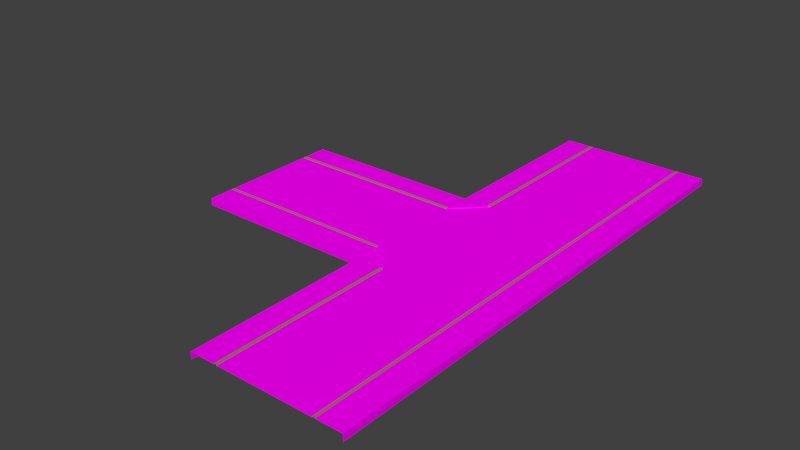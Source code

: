 # Source: T.Junction.blend  (saved by Blender 2.76.0; exported with 4.5.12 LTS)
import bpy
from mathutils import Matrix  # noqa: F401  (used for matrix-valued properties, if any)

bpy.ops.wm.read_factory_settings(use_empty=True)
scene = bpy.context.scene
scene.name = 'Scene'

# ---- collections
col_collection_1 = bpy.data.collections.new('Collection 1'); scene.collection.children.link(col_collection_1)

# ---- images (referenced by path relative to the original .blend; pixels are not part of the script)
import os
ASSET_DIR = os.environ.get("B2B_ASSET_DIR", "")  # directory of the original .blend (textures are referenced by path, not embedded)
HERE = os.path.dirname(os.path.abspath(__file__))  # packed textures are extracted next to this script under _unpacked/

def load_image(name, relpath, width, height, colorspace="sRGB"):
    """Load a texture the original file referenced (path relative to the .blend, or extracted next to this script)."""
    p = next((c for c in (os.path.join(HERE, relpath), os.path.join(ASSET_DIR, relpath)) if relpath and os.path.exists(c)), "")
    if p:
        img = bpy.data.images.load(p, check_existing=True)
        img.name = name
    else:  # same state as the original file: an image datablock whose file is absent (Cycles renders it pink)
        img = bpy.data.images.new(name, width, height)
        img.source = "FILE"
        img.filepath = "//" + (relpath or name)
    img.colorspace_settings.name = colorspace
    return img
img_road_png = load_image('Road.png', 'Textures/Road.png', 1024, 1024, 'sRGB')
img_footpath_jpg = load_image('Footpath.jpg', 'Textures/Footpath.jpg', 1024, 1024, 'sRGB')

# ---- materials (node trees are filled in below, after node groups)
mat_roadstraight = bpy.data.materials.new('RoadStraight')
mat_roadstraight.alpha_threshold = 0.0
mat_roadstraight.roughness = 0.5
mat_curb = bpy.data.materials.new('Curb')
mat_curb.alpha_threshold = 0.0
mat_curb.roughness = 0.5
mat_footpath = bpy.data.materials.new('FootPath')
mat_footpath.alpha_threshold = 0.0
mat_footpath.roughness = 0.5

# ---- material node trees
mat_roadstraight.use_nodes = True; mat_roadstraight.node_tree.nodes.clear()
_N = mat_roadstraight.node_tree.nodes; _L = mat_roadstraight.node_tree.links
n0 = _N.new('ShaderNodeOutputMaterial'); n0.name = 'Material Output'; n0.location = (300, 300)
n1 = _N.new('ShaderNodeBsdfDiffuse'); n1.name = 'Diffuse BSDF'; n1.location = (10, 300)
n2 = _N.new('ShaderNodeTexImage'); n2.name = 'Image Texture'; n2.location = (-180, 300)
n2.width = 140
n2.image = img_road_png
_L.new(n1.outputs[0], n0.inputs[0])
_L.new(n2.outputs[0], n1.inputs[0])
n0.is_active_output = True
mat_curb.use_nodes = True; mat_curb.node_tree.nodes.clear()
_N = mat_curb.node_tree.nodes; _L = mat_curb.node_tree.links
n0 = _N.new('ShaderNodeOutputMaterial'); n0.name = 'Material Output'; n0.location = (300, 300)
n1 = _N.new('ShaderNodeBsdfDiffuse'); n1.name = 'Diffuse BSDF'; n1.location = (10, 300)
n1.inputs[0].default_value = (0.3108, 0.2145, 0.08839, 1.0)
_L.new(n1.outputs[0], n0.inputs[0])
n0.is_active_output = True
mat_footpath.use_nodes = True; mat_footpath.node_tree.nodes.clear()
_N = mat_footpath.node_tree.nodes; _L = mat_footpath.node_tree.links
n0 = _N.new('ShaderNodeOutputMaterial'); n0.name = 'Material Output'; n0.location = (300, 300)
n1 = _N.new('ShaderNodeBsdfDiffuse'); n1.name = 'Diffuse BSDF'; n1.location = (10, 300)
n2 = _N.new('ShaderNodeTexImage'); n2.name = 'Image Texture'; n2.location = (-180, 300)
n2.width = 140
n2.image = img_footpath_jpg
_L.new(n1.outputs[0], n0.inputs[0])
_L.new(n2.outputs[0], n1.inputs[0])
n0.is_active_output = True

# ---- world
world_world = bpy.data.worlds.new('World'); scene.world = world_world
world_world.color = (0.05088, 0.05088, 0.05088)
world_world.use_sun_shadow = False
world_world.sun_shadow_jitter_overblur = 0.0
world_world.cycles.sampling_method = 'MANUAL'
world_world.cycles.sample_map_resolution = 256

# ---- meshes
me_plane_002 = bpy.data.meshes.new('Plane.002')
me_plane_002.from_pydata([(-0.0796, 35.34, 0.1461), (-6.489, 35.34, 0.1761), (-6.494, 35.34, 0.2078), (-6.509, 35.34, 0.2494), (-6.779, 35.34, 0.2494), (-6.779, 35.34, 0.152), (-10.29, 35.34, 0.152), (-6.255, 35.34, 0.1356), (-6.192, 35.34, 0.1411), (-6.409, 35.34, 0.1018), (-6.348, 35.34, 0.1193), (-6.489, 35.34, 0.1008), (-6.46, 35.34, 0.08107), (-10.29, 35.34, -0.8051), (-0.0795, 35.34, 0.1461), (6.489, 35.34, 0.1761), (6.494, 35.34, 0.2078), (6.509, 35.34, 0.2494), (6.779, 35.34, 0.2494), (6.779, 35.34, 0.152), (10.29, 35.34, 0.152), (6.255, 35.34, 0.1356), (6.192, 35.34, 0.1411), (6.409, 35.34, 0.1018), (6.348, 35.34, 0.1193), (6.489, 35.34, 0.1008), (6.46, 35.34, 0.08107), (10.29, 35.34, -0.8051), (-0.0796, 10.37, 0.1461), (-6.489, 10.37, 0.1761), (-6.494, 10.37, 0.2078), (-6.509, 10.37, 0.2494), (-6.779, 10.37, 0.2494), (-6.779, 10.37, 0.152), (-10.29, 10.37, 0.152), (-6.255, 10.37, 0.1356), (-6.192, 10.37, 0.1411), (-6.409, 10.37, 0.1018), (-6.348, 10.37, 0.1193), (-6.489, 10.37, 0.1008), (-6.46, 10.37, 0.08107), (-10.29, 10.37, -0.8051), (-0.0795, 10.37, 0.1461), (6.489, 10.37, 0.1761), (6.494, 10.37, 0.2078), (6.509, 10.37, 0.2494), (6.779, 10.37, 0.2494), (6.779, 10.37, 0.152), (10.29, 10.37, 0.152), (6.255, 10.37, 0.1356), (6.192, 10.37, 0.1411), (6.409, 10.37, 0.1018), (6.348, 10.37, 0.1193), (6.489, 10.37, 0.1008), (6.46, 10.37, 0.08107), (10.29, 10.37, -0.8051), (-35.32, -0.009254, 0.1461), (-35.32, 6.533, 0.1761), (-35.32, 6.538, 0.2078), (-35.32, 6.553, 0.2494), (-35.32, 6.823, 0.2494), (-35.32, 6.823, 0.152), (-35.32, 10.34, 0.152), (-35.32, 6.299, 0.1356), (-35.32, 6.236, 0.1411), (-35.32, 6.453, 0.1018), (-35.32, 6.392, 0.1193), (-35.32, 6.533, 0.1008), (-35.32, 6.504, 0.08107), (-35.32, 10.34, -0.8051), (-10.35, -0.009255, 0.1461), (-10.35, 6.533, 0.1761), (-10.35, 6.538, 0.2078), (-10.35, 6.553, 0.2494), (-10.35, 6.823, 0.2494), (-10.35, 6.823, 0.152), (-10.35, 10.34, 0.152), (-10.35, 6.299, 0.1356), (-10.35, 6.236, 0.1411), (-10.35, 6.453, 0.1018), (-10.35, 6.392, 0.1193), (-10.35, 6.533, 0.1008), (-10.35, 6.504, 0.08107), (-10.35, 10.34, -0.8051), (6.489, 0.004436, 0.1761), (6.494, 0.004436, 0.2078), (6.509, 0.004436, 0.2494), (6.779, 0.004436, 0.2494), (6.779, 0.004436, 0.152), (10.29, 0.004436, 0.152), (6.255, 0.004436, 0.1356), (6.192, 0.004436, 0.1411), (6.409, 0.004436, 0.1018), (6.348, 0.004436, 0.1193), (6.489, 0.004436, 0.1008), (6.46, 0.004436, 0.08107), (10.29, 0.004436, -0.8051)], [], [(37, 9, 12, 40), (36, 28, 0, 8), (39, 11, 1, 29), (29, 1, 2, 30), (30, 2, 3, 31), (31, 3, 4, 32), (32, 4, 5, 33), (33, 5, 6, 34), (35, 7, 10, 38), (34, 6, 13, 41), (51, 54, 26, 23), (50, 22, 14, 42), (53, 43, 15, 25), (43, 44, 16, 15), (44, 45, 17, 16), (45, 46, 18, 17), (46, 47, 19, 18), (47, 48, 20, 19), (49, 52, 24, 21), (48, 55, 27, 20), (11, 39, 40, 12), (9, 37, 38, 10), (7, 35, 36, 8), (25, 26, 54, 53), (23, 24, 52, 51), (21, 22, 50, 49), (79, 82, 68, 65), (78, 64, 56, 70), (81, 71, 57, 67), (71, 72, 58, 57), (72, 73, 59, 58), (73, 74, 60, 59), (74, 75, 61, 60), (75, 76, 62, 61), (77, 80, 66, 63), (76, 83, 69, 62), (67, 68, 82, 81), (65, 66, 80, 79), (63, 64, 78, 77), (39, 29, 71, 81), (29, 30, 72, 71), (30, 31, 73, 72), (31, 32, 74, 73), (32, 33, 75, 74), (33, 34, 76, 75), (34, 41, 83, 76), (39, 81, 82, 40), (37, 40, 82, 79), (37, 79, 80, 38), (35, 38, 80, 77), (35, 77, 78, 36), (28, 36, 78, 70), (49, 50, 91, 90), (44, 43, 84, 85), (53, 54, 95, 94), (46, 45, 86, 87), (54, 51, 92, 95), (55, 48, 89, 96), (48, 47, 88, 89), (43, 53, 94, 84), (51, 52, 93, 92), (45, 44, 85, 86), (52, 49, 90, 93), (47, 46, 87, 88), (42, 91, 50), (0, 28, 42, 14), (70, 91, 42, 28)])
me_plane_002.polygons.foreach_set('material_index', [0, 0, 1, 1, 1, 1, 1, 2, 0, 2, 0, 0, 1, 1, 1, 1, 1, 2, 0, 2, 0, 0, 0, 0, 0, 0, 0, 0, 1, 1, 1, 1, 1, 2, 0, 2, 0, 0, 0, 2, 2, 2, 2, 2, 2, 2, 2, 2, 2, 2, 2, 0, 0, 1, 0, 1, 0, 2, 2, 1, 0, 1, 0, 1, 0, 0, 0])
_uv = me_plane_002.uv_layers.new(name='UVMap')
_uv.uv.foreach_set('vector', [0.0122, 0.4999, 0.0122, 2.687, 0.004414, 2.686, 0.004414, 0.4999, 0.04547, 0.5, 1.0, 0.5, 1.0, 2.689, 0.04547, 2.688, 0.0, 0.0, 0.0, 0.0, 0.0, 0.0, 0.0, 0.0, 0.0, 0.0, 0.0, 0.0, 0.0, 0.0, 0.0, 0.0, 0.0, 0.0, 0.0, 0.0, 0.0, 0.0, 0.0, 0.0, 0.0, 0.0, 0.0, 0.0, 0.0, 0.0, 0.0, 0.0, 0.0, 0.0, 0.0, 0.0, 0.0, 0.0, 0.0, 0.0, 1.943, 0.5, 1.943, -4.323, -0.9425, -4.323, -0.9425, 0.5, 0.03582, 0.5, 0.03582, 2.688, 0.02153, 2.687, 0.02153, 0.4999, -0.9425, 0.5, -0.9425, -4.323, -0.9425, -4.323, -0.9425, 0.5, 0.0122, 0.4999, 0.004414, 0.4999, 0.004414, 2.686, 0.0122, 2.687, 0.04547, 0.5, 0.04547, 2.688, 1.0, 2.689, 1.0, 0.5, 0.0, 0.0, 0.0, 0.0, 0.0, 0.0, 0.0, 0.0, 0.0, 0.0, 0.0, 0.0, 0.0, 0.0, 0.0, 0.0, 0.0, 0.0, 0.0, 0.0, 0.0, 0.0, 0.0, 0.0, 0.0, 0.0, 0.0, 0.0, 0.0, 0.0, 0.0, 0.0, 0.0, 0.0, 0.0, 0.0, 0.0, 0.0, 0.0, 0.0, 1.943, 0.5, -0.9425, 0.5, -0.9425, -4.323, 1.943, -4.323, 0.03582, 0.5, 0.02153, 0.4999, 0.02153, 2.687, 0.03582, 2.688, -0.9425, 0.5, -0.9425, 0.5, -0.9425, -4.323, -0.9425, -4.323, 0.0, 2.687, 0.0, 0.4999, 0.004414, 0.4999, 0.004414, 2.686, 0.0122, 2.687, 0.0122, 0.4999, 0.02153, 0.4999, 0.02153, 2.687, 0.03582, 2.688, 0.03582, 0.5, 0.04547, 0.5, 0.04547, 2.688, 0.0, 2.687, 0.004414, 2.686, 0.004414, 0.4999, 0.0, 0.4999, 0.0122, 2.687, 0.02153, 2.687, 0.02153, 0.4999, 0.0122, 0.4999, 0.03582, 2.688, 0.04547, 2.688, 0.04547, 0.5, 0.03582, 0.5, 0.0122, 0.4999, 0.004414, 0.4999, 0.004414, 2.686, 0.0122, 2.687, 0.04547, 0.5, 0.04547, 2.688, 1.0, 2.689, 1.0, 0.5, 0.0, 0.0, 0.0, 0.0, 0.0, 0.0, 0.0, 0.0, 0.0, 0.0, 0.0, 0.0, 0.0, 0.0, 0.0, 0.0, 0.0, 0.0, 0.0, 0.0, 0.0, 0.0, 0.0, 0.0, 0.0, 0.0, 0.0, 0.0, 0.0, 0.0, 0.0, 0.0, 0.0, 0.0, 0.0, 0.0, 0.0, 0.0, 0.0, 0.0, 1.943, 0.5, -0.9425, 0.5, -0.9425, -4.323, 1.943, -4.323, 0.03582, 0.5, 0.02153, 0.4999, 0.02153, 2.687, 0.03582, 2.688, -0.9425, 0.5, -0.9425, 0.5, -0.9425, -4.323, -0.9425, -4.323, 0.0, 2.687, 0.004414, 2.686, 0.004414, 0.4999, 0.0, 0.4999, 0.0122, 2.687, 0.02153, 2.687, 0.02153, 0.4999, 0.0122, 0.4999, 0.03582, 2.688, 0.04547, 2.688, 0.04547, 0.5, 0.03582, 0.5, 0.0, 0.0, 0.0, 0.0, 0.0, 0.0, 0.0, 0.0, 0.0, 0.0, 0.0, 0.0, 0.0, 0.0, 0.0, 0.0, 0.0, 0.0, 0.0, 0.0, 0.0, 0.0, 0.0, 0.0, 0.0, 0.0, 0.0, 0.0, 0.0, 0.0, 0.0, 0.0, 0.0, 0.0, 0.0, 0.0, 0.0, 0.0, 0.0, 0.0, 1.0, 1.0, 0.01617, 1.0, 0.0, 0.9892, 0.0, 0.0, 0.01617, 1.0, -0.9425, 0.5, 0.0, 0.0, -0.9425, 0.5, 0.0, 0.0, 0.004414, 0.4999, 0.0, 0.0, 0.0, 0.4999, 0.0, 0.0, 0.004414, 0.4999, 0.0, 0.0, 0.0122, 0.4999, 0.0122, 0.4999, 0.02153, 0.4999, 0.0, 0.0, 0.0122, 0.4999, 0.0, 0.0, 0.02153, 0.4999, 0.0, 0.0, 0.03582, 0.5, 0.03582, 0.5, 0.04547, 0.5, 0.0, 0.0, 0.03582, 0.5, 0.5103, 0.7573, 0.06648, 0.3623, 0.06648, -0.1724, 0.5174, -0.5741, 0.5088, -0.4819, 0.5176, -0.4817, 0.5176, 0.5176, 0.5088, 0.5174, 0.0, 0.0, 0.0, 0.0, 0.0, 0.0, 0.0, 0.0, 0.0, 0.4999, 0.004414, 0.4999, 0.004414, 0.4999, 0.0, 0.4999, 0.0, 0.0, 0.0, 0.0, 0.0, 0.0, 0.0, 0.0, 0.4824, -0.4824, 0.4912, -0.4822, 0.4912, 0.517, 0.4824, 0.5168, -0.9425, 0.5, -0.9425, 0.5, -0.9425, 0.5, -0.9425, 0.5, -0.2493, -2.043, 1.249, -2.043, 1.249, 2.381, -0.2493, 2.381, 0.0, 0.0, 0.0, 0.0, 0.0, 0.0, 0.0, 0.0, 0.4912, -0.4822, 0.5, -0.482, 0.5, 0.5172, 0.4912, 0.517, 0.0, 0.0, 0.0, 0.0, 0.0, 0.0, 0.0, 0.0, 0.5, -0.482, 0.5088, -0.4819, 0.5088, 0.5174, 0.5, 0.5172, 0.0, 0.0, 0.0, 0.0, 0.0, 0.0, 0.0, 0.0, 0.9276, 0.776, 0.04738, 0.4956, 0.04738, 1.174, 1.0, 0.008791, 0.5044, 0.5042, 9.371e-06, 9.371e-06, 0.4956, -0.4954, 0.5174, -0.5741, 0.914, 0.4956, 0.4823, 0.776, 0.5103, 0.7573])
me_plane_002.materials.append(mat_roadstraight)
me_plane_002.materials.append(mat_curb)
me_plane_002.materials.append(mat_footpath)
me_plane_002.use_remesh_preserve_volume = False
me_plane_002.use_remesh_preserve_attributes = False
me_plane_002.use_mirror_vertex_groups = False
me_plane_002.update()

# ---- objects
ob_roadstraight_002 = bpy.data.objects.new('RoadStraight.002', me_plane_002)

# ---- transforms, parenting, visibility, modifiers, constraints
ob_roadstraight_002.location = (0.0, 22.8, 0.0)
ob_roadstraight_002.lineart.crease_threshold = 0.0
_m = ob_roadstraight_002.modifiers.new('Mirror', 'MIRROR')
_m.use_axis = (False, True, False)

# ---- collection membership
col_collection_1.objects.link(ob_roadstraight_002)

# ---- scene / render settings (as saved in the file)
scene.frame_start = 1; scene.frame_end = 250; scene.frame_set(1)
scene.render.engine = 'CYCLES'
scene.render.resolution_percentage = 50
scene.render.fps = 30
scene.render.dither_intensity = 0.0
scene.cycles.use_denoising = False
scene.cycles.samples = 10
scene.cycles.sampling_pattern = 'TABULATED_SOBOL'
scene.cycles.light_sampling_threshold = 0.0
scene.cycles.use_adaptive_sampling = False
scene.cycles.use_light_tree = False
scene.cycles.blur_glossy = 0.0
scene.cycles.pixel_filter_type = 'GAUSSIAN'
scene.cycles.sample_clamp_indirect = 0.0
scene.view_settings.view_transform = 'Standard'
bpy.context.view_layer.update()

# ---- added for rendering (the .blend has no active camera and no usable light): camera, sun
cam_auto = bpy.data.cameras.new('AutoCamera')
cam_auto.lens = 50.0
cam_auto.sensor_width = 36.0
cam_auto.clip_end = 1366.0
ob_auto_camera = bpy.data.objects.new('AutoCamera', cam_auto)
scene.collection.objects.link(ob_auto_camera)
ob_auto_camera.location = (65.3226, -70.6032, 61.99)
ob_auto_camera.rotation_euler = (1.09748, -7.21219e-08, 0.694738)
scene.camera = ob_auto_camera
light_auto_sun = bpy.data.lights.new('AutoSun', 'SUN')
light_auto_sun.energy = 3.0
light_auto_sun.angle = 0.0523599
ob_auto_sun = bpy.data.objects.new('AutoSun', light_auto_sun)
scene.collection.objects.link(ob_auto_sun)
ob_auto_sun.rotation_euler = (0.872665, 0.174533, 0.523599)
bpy.context.view_layer.update()
